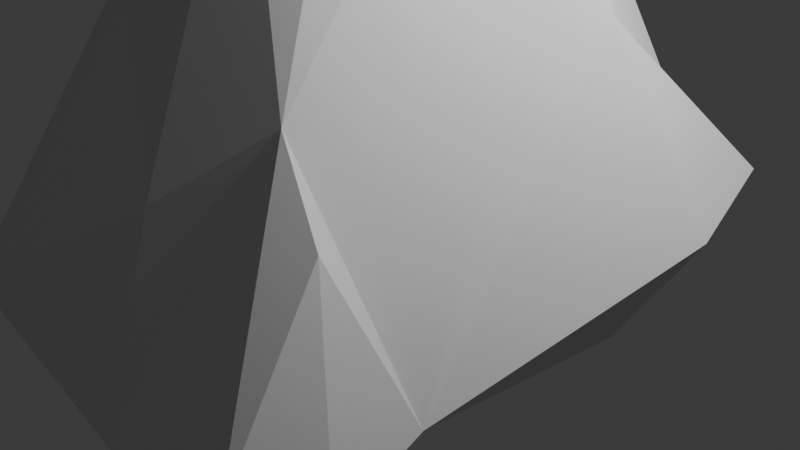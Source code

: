 # Source: FoliageTest.blend  (saved by Blender 4.0.36; exported with 4.5.12 LTS)
import bpy
from mathutils import Matrix  # noqa: F401  (used for matrix-valued properties, if any)

bpy.ops.wm.read_factory_settings(use_empty=True)
scene = bpy.context.scene
scene.name = 'Scene'

# ---- collections
col_collection = bpy.data.collections.new('Collection'); scene.collection.children.link(col_collection)

# ---- world
world_world = bpy.data.worlds.new('World'); scene.world = world_world
world_world.use_nodes = True; world_world.node_tree.nodes.clear()
_N = world_world.node_tree.nodes; _L = world_world.node_tree.links
n0 = _N.new('ShaderNodeOutputWorld'); n0.name = 'World Output'; n0.location = (300, 300)
n1 = _N.new('ShaderNodeBackground'); n1.name = 'Background'; n1.location = (10, 300)
n1.inputs[0].default_value = (0.05088, 0.05088, 0.05088, 1.0)
_L.new(n1.outputs[0], n0.inputs[0])
n0.is_active_output = True
world_world.color = (0.05088, 0.05088, 0.05088)
world_world.use_sun_shadow = False
world_world.sun_shadow_jitter_overblur = 0.0

# ---- cameras
cam_camera = bpy.data.cameras.new('Camera')
cam_camera.clip_end = 100.0
cam_camera.ortho_scale = 7.314

# ---- lights
light_light = bpy.data.lights.new('Light', 'POINT')
light_light.transmission_factor = 0.0
light_light.use_soft_falloff = False
light_light.energy = 1000.0
light_light.shadow_soft_size = 0.1
light_light.shadow_maximum_resolution = 0.006
light_light.use_absolute_resolution = True

# ---- meshes
me_plane = bpy.data.meshes.new('Plane')
me_plane.from_pydata([(-1.929, -3.6, -0.0981), (-1.869, -3.09, -0.5973), (0.6879, -3.769, -0.4923), (-1.704, 1.205, -0.01885), (-3.057, -1.057, 0.9163), (-2.816, 0.09784, 0.158), (-2.177, 0.6258, 3.24), (-2.711, 0.7103, 5.353), (-3.176, 0.1911, 7.962), (0.1362, -2.911, 1.135), (-2.036, -4.425, 19.25), (-1.118, -3.026, 18.55), (-1.618, -5.063, 19.26), (-0.7833, -2.751, 18.17), (-0.3745, -3.373, 18.87), (-1.328, -3.774, 19.86), (-0.4603, -2.736, 19.5), (-2.071, -1.637, 2.471), (-2.202, -0.8208, 4.375), (-0.342, -0.2037, 4.72), (-0.9008, -0.942, 4.291), (-1.414, 0.05725, 13.28), (-0.9789, -0.6641, 6.685), (-0.9399, 0.1066, 8.101), (-0.6896, -0.2884, 8.397), (-0.5801, -0.009006, 10.17), (-1.617, 0.04899, 13.65), (-1.252, -1.069, 16.54), (-0.3645, -1.101, 16.13), (-0.8815, -1.889, 18.71), (-2.87, 0.6726, 1.545), (-2.408, 1.499, 1.063), (-2.781, 0.2281, 9.829), (-2.353, 2.857, 11.48), (-2.417, 2.657, 9.86), (-1.741, 1.865, 3.757), (-0.5159, 2.201, 3.933), (-2.402, 2.415, 7.427), (-0.99, 0.5185, 9.561), (-0.7648, 1.86, 10.29), (0.3822, 0.8692, 12.02), (-1.603, 0.6715, 14.69), (-1.057, 0.4506, 16.29), (-0.4186, 0.8861, 15.52), (-1.226, 2.234, 14.92), (0.3821, 2.238, 14.49), (-1.072, 2.473, 9.177), (-1.522, 3.262, 13.7), (-0.9488, 4.152, 14.98), (0.3266, 2.784, 13.32), (-0.3144, 5.171, 16.28), (-0.02293, 4.384, 16.69), (0.7665, 4.009, 16.35), (0.1417, 5.875, 16.94), (-0.07052, 6.829, 17.61), (2.069, -3.681, -0.309), (2.442, -2.955, -0.6698), (2.206, -1.811, -0.5052), (2.399, -1.201, -0.6), (2.4, -1.192, -0.5999), (2.49, 0.2678, -0.3833), (2.4, -1.201, -0.5998), (1.049, -2.208, 1.874), (1.761, -2.463, 1.159), (1.608, 1.121, 2.204), (2.837, 1.086, 0.3964), (-0.1854, 1.934, 5.717), (0.7737, 1.519, 3.501), (0.1971, -2.328, 18.66), (0.2702, -1.5, 18.72), (0.1243, -0.2971, 17.56), (0.8116, 1.432, 0.1371), (2.162, 2.117, -0.008432), (1.474, 2.262, 1.315), (-0.1694, 2.488, 11.62), (-0.1025, 0.2, 14.81), (-0.2076, 0.1786, 12.12), (0.9, 0.2861, 14.06), (2.426, 0.4022, 13.73), (2.881, 2.166, 13.82), (3.595, 0.09837, 15.16), (2.124, 2.071, 14.25), (0.6209, 0.9091, 14.83), (0.2484, 3.024, 14.39), (1.02, 5.305, 16.96), (0.6893, 6.55, 17.36), (2.559, 2.272, 0.685), (3.736, 1.874, 14.05), (5.436, 0.5499, 14.31), (5.789, 1.396, 14.57), (5.191, 0.6192, 15.19), (5.966, 1.548, 13.75), (6.941, 1.056, 13.22), (7.199, 1.189, 12.9), (7.197, 1.203, 12.9), (6.313, 0.6132, 14.44), (7.201, 1.203, 12.9)], [], [(1, 2, 0), (4, 17, 6), (1, 0, 4), (11, 12, 10), (11, 10, 29), (15, 12, 14), (15, 16, 29), (17, 4, 0), (0, 9, 17), (6, 17, 18), (8, 7, 18), (8, 18, 21), (22, 18, 20), (21, 25, 76), (26, 27, 42), (28, 27, 21), (28, 13, 27), (13, 28, 14), (71, 60, 3), (30, 5, 4), (5, 30, 31), (7, 8, 37), (31, 71, 3), (73, 31, 36), (6, 18, 7), (30, 6, 35), (23, 25, 24), (39, 19, 66), (39, 25, 38), (32, 26, 41), (41, 26, 42), (42, 43, 41), (42, 70, 43), (44, 43, 45), (33, 37, 34), (46, 37, 33), (47, 33, 41), (74, 33, 47), (83, 49, 47), (44, 50, 48), (48, 83, 47), (44, 45, 52), (50, 51, 53), (2, 55, 62), (57, 56, 2), (60, 57, 2), (9, 0, 2), (62, 9, 2), (63, 62, 55), (56, 63, 55), (62, 63, 57), (57, 63, 56), (57, 66, 62), (75, 68, 28), (16, 68, 69), (70, 69, 68), (70, 68, 75), (60, 71, 72), (73, 71, 31), (86, 72, 73), (64, 67, 57), (67, 64, 73), (75, 76, 77), (77, 76, 80), (80, 76, 78), (43, 75, 82), (45, 43, 81), (82, 75, 77), (82, 77, 80), (49, 79, 74), (79, 49, 45), (52, 51, 44), (83, 48, 50), (83, 52, 45), (84, 52, 83), (84, 51, 52), (53, 84, 50), (53, 51, 54), (85, 53, 54), (85, 84, 53), (72, 86, 60), (78, 40, 87), (79, 87, 40), (81, 89, 87), (91, 92, 88), (95, 88, 92), (91, 95, 92), (88, 95, 90), (89, 95, 91), (96, 93, 94), (94, 93, 96), (5, 3, 1), (3, 2, 1), (4, 5, 1), (13, 12, 11), (14, 12, 13), (15, 10, 12), (15, 29, 10), (22, 24, 25, 21), (15, 14, 68, 16), (20, 18, 17), (17, 9, 20), (19, 22, 20), (32, 8, 21), (22, 21, 18), (51, 84, 85, 54), (22, 23, 24), (26, 21, 27), (21, 75, 28), (27, 13, 11), (29, 27, 11), (29, 42, 27), (16, 69, 29), (29, 69, 70), (29, 70, 42), (68, 14, 28), (60, 2, 3), (35, 31, 30), (30, 4, 6), (33, 8, 32), (34, 8, 33), (37, 8, 34), (41, 33, 32), (31, 3, 5), (35, 36, 31), (37, 6, 7), (35, 6, 37), (37, 36, 35), (46, 36, 37), (19, 23, 22), (36, 66, 67), (66, 36, 46), (38, 25, 23), (19, 38, 23), (19, 39, 38), (46, 39, 66), (26, 32, 21), (40, 76, 25), (39, 40, 25), (74, 40, 39), (44, 47, 41), (44, 41, 43), (74, 46, 33), (46, 74, 39), (47, 49, 74), (48, 47, 44), (51, 50, 44), (56, 55, 2), (59, 61, 58), (59, 58, 61), (65, 57, 60), (62, 20, 9), (19, 20, 62), (66, 19, 62), (73, 72, 71), (73, 64, 86), (64, 57, 65), (57, 67, 66), (73, 36, 67), (75, 21, 76), (76, 40, 78), (74, 79, 40), (79, 45, 81), (75, 43, 70), (43, 82, 81), (83, 45, 49), (50, 84, 83), (60, 86, 65), (86, 64, 65), (81, 87, 79), (87, 88, 78), (87, 91, 88), (81, 82, 80), (80, 78, 88), (81, 80, 90), (89, 91, 87), (90, 80, 88), (89, 81, 90), (89, 90, 95)])
me_plane.update()

# ---- objects
ob_light = bpy.data.objects.new('Light', light_light)
ob_camera = bpy.data.objects.new('Camera', cam_camera)
ob_plane = bpy.data.objects.new('Plane', me_plane)

# ---- transforms, parenting, visibility, modifiers, constraints
ob_light.location = (4.076, 1.005, 5.904)
ob_light.rotation_euler = (0.6503, 0.05522, 1.866)
ob_light.lock_rotations_4d = False
ob_light.empty_display_type = 'ARROWS'
ob_light.color = (0.0, 0.0, 0.0, 0.0)
ob_light.lineart.crease_threshold = 0.0
ob_camera.location = (7.359, -6.926, 4.958)
ob_camera.rotation_euler = (1.109, 0.0, 0.8149)
ob_camera.lock_rotations_4d = False
ob_camera.empty_display_type = 'ARROWS'
ob_camera.color = (0.0, 0.0, 0.0, 0.0)
ob_camera.display_type = 'WIRE'
ob_camera.lineart.crease_threshold = 0.0
ob_plane.location = (0.0, 0.0, 0.0)

# ---- collection membership
col_collection.objects.link(ob_light)
col_collection.objects.link(ob_camera)
col_collection.objects.link(ob_plane)

# ---- scene / render settings (as saved in the file)
scene.camera = ob_camera
scene.frame_start = 1; scene.frame_end = 250; scene.frame_set(1)
scene.render.engine = 'BLENDER_EEVEE_NEXT'
scene.cycles.sampling_pattern = 'TABULATED_SOBOL'
bpy.context.view_layer.update()
